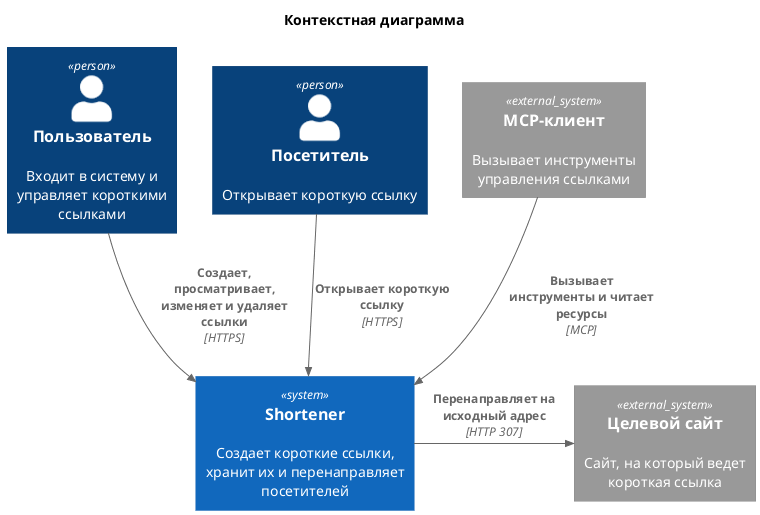

The diagram above was rendered by PlantUML. Its source (embedded in the PNG):
@startuml system-context
!RELATIVE_INCLUDE = "."
!include c4/C4_Context.puml

title Контекстная диаграмма

Person(user, "Пользователь", "Входит в систему и управляет короткими ссылками")
System_Ext(mcp_client, "MCP-клиент", "Вызывает инструменты управления ссылками")
Person(visitor, "Посетитель", "Открывает короткую ссылку")

System(shortener, "Shortener", "Создает короткие ссылки, хранит их и перенаправляет посетителей")

System_Ext(target, "Целевой сайт", "Сайт, на который ведет короткая ссылка")

Lay_R(user, visitor)
Lay_R(visitor, mcp_client)
Lay_D(visitor, shortener)
Lay_R(shortener, target)

Rel_D(user, shortener, "Создает, просматривает, изменяет и удаляет ссылки", "HTTPS")
Rel_D(visitor, shortener, "Открывает короткую ссылку", "HTTPS")
Rel_D(mcp_client, shortener, "Вызывает инструменты и читает ресурсы", "MCP")
Rel_R(shortener, target, "Перенаправляет на исходный адрес", "HTTP 307")

@enduml